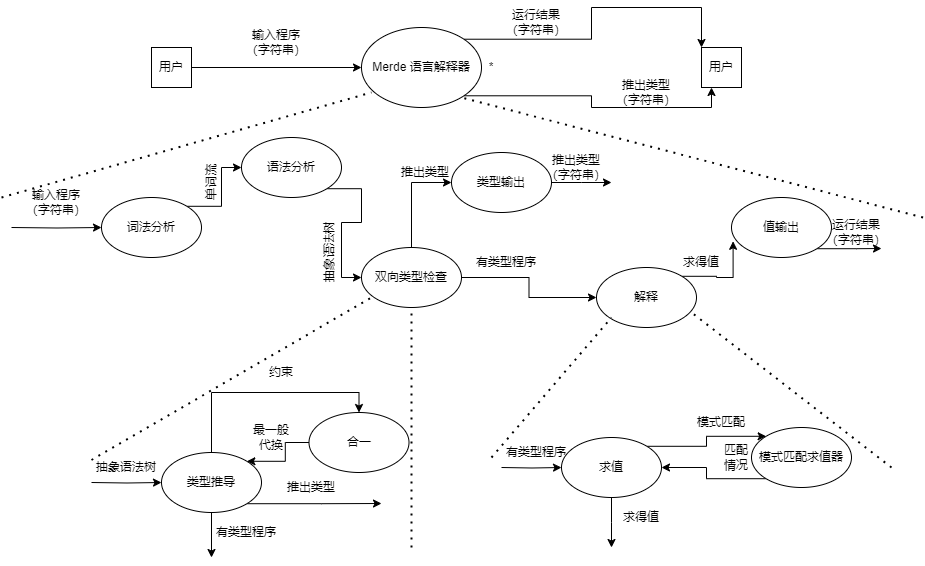

The diagram above was exported from draw.io. Its source (the exported page's mxGraphModel, read from the mxfile embedded in the PNG):
<mxGraphModel dx="1050" dy="493" grid="1" gridSize="10" guides="1" tooltips="1" connect="1" arrows="1" fold="1" page="1" pageScale="1" pageWidth="827" pageHeight="1169" math="0" shadow="0">
  <root>
    <mxCell id="0" />
    <mxCell id="1" parent="0" />
    <mxCell id="18ioobDjugQxJxxNEcTQ-4" style="edgeStyle=orthogonalEdgeStyle;rounded=0;orthogonalLoop=1;jettySize=auto;html=1;exitX=1;exitY=0.5;exitDx=0;exitDy=0;entryX=0;entryY=0.5;entryDx=0;entryDy=0;" edge="1" parent="1" source="18ioobDjugQxJxxNEcTQ-1" target="18ioobDjugQxJxxNEcTQ-2">
      <mxGeometry relative="1" as="geometry" />
    </mxCell>
    <mxCell id="18ioobDjugQxJxxNEcTQ-1" value="用户" style="whiteSpace=wrap;html=1;aspect=fixed;" vertex="1" parent="1">
      <mxGeometry x="170" y="120" width="40" height="40" as="geometry" />
    </mxCell>
    <mxCell id="18ioobDjugQxJxxNEcTQ-6" style="edgeStyle=orthogonalEdgeStyle;rounded=0;orthogonalLoop=1;jettySize=auto;html=1;exitX=1;exitY=0;exitDx=0;exitDy=0;entryX=0;entryY=0;entryDx=0;entryDy=0;" edge="1" parent="1" source="18ioobDjugQxJxxNEcTQ-2" target="18ioobDjugQxJxxNEcTQ-3">
      <mxGeometry relative="1" as="geometry" />
    </mxCell>
    <mxCell id="18ioobDjugQxJxxNEcTQ-7" style="edgeStyle=orthogonalEdgeStyle;rounded=0;orthogonalLoop=1;jettySize=auto;html=1;exitX=1;exitY=1;exitDx=0;exitDy=0;entryX=0.25;entryY=1;entryDx=0;entryDy=0;" edge="1" parent="1" source="18ioobDjugQxJxxNEcTQ-2" target="18ioobDjugQxJxxNEcTQ-3">
      <mxGeometry relative="1" as="geometry" />
    </mxCell>
    <mxCell id="18ioobDjugQxJxxNEcTQ-2" value="Merde&amp;nbsp;语言解释器" style="ellipse;whiteSpace=wrap;html=1;" vertex="1" parent="1">
      <mxGeometry x="380" y="100" width="120" height="80" as="geometry" />
    </mxCell>
    <mxCell id="18ioobDjugQxJxxNEcTQ-3" value="用户" style="whiteSpace=wrap;html=1;aspect=fixed;" vertex="1" parent="1">
      <mxGeometry x="720" y="120" width="40" height="40" as="geometry" />
    </mxCell>
    <mxCell id="18ioobDjugQxJxxNEcTQ-5" value="输入程序（字符串）" style="text;html=1;strokeColor=none;fillColor=none;align=center;verticalAlign=middle;whiteSpace=wrap;rounded=0;" vertex="1" parent="1">
      <mxGeometry x="260" y="100" width="70" height="30" as="geometry" />
    </mxCell>
    <mxCell id="18ioobDjugQxJxxNEcTQ-8" value="运行结果（字符串）" style="text;html=1;strokeColor=none;fillColor=none;align=center;verticalAlign=middle;whiteSpace=wrap;rounded=0;" vertex="1" parent="1">
      <mxGeometry x="520" y="80" width="70" height="30" as="geometry" />
    </mxCell>
    <mxCell id="18ioobDjugQxJxxNEcTQ-9" value="推出类型（字符串）" style="text;html=1;strokeColor=none;fillColor=none;align=center;verticalAlign=middle;whiteSpace=wrap;rounded=0;" vertex="1" parent="1">
      <mxGeometry x="630" y="150" width="70" height="30" as="geometry" />
    </mxCell>
    <mxCell id="18ioobDjugQxJxxNEcTQ-10" value="*" style="text;html=1;strokeColor=none;fillColor=none;align=center;verticalAlign=middle;whiteSpace=wrap;rounded=0;" vertex="1" parent="1">
      <mxGeometry x="480" y="125" width="60" height="30" as="geometry" />
    </mxCell>
    <mxCell id="18ioobDjugQxJxxNEcTQ-17" style="edgeStyle=orthogonalEdgeStyle;rounded=0;orthogonalLoop=1;jettySize=auto;html=1;exitX=0;exitY=0.5;exitDx=0;exitDy=0;entryX=0;entryY=0.5;entryDx=0;entryDy=0;" edge="1" parent="1" target="18ioobDjugQxJxxNEcTQ-11">
      <mxGeometry relative="1" as="geometry">
        <mxPoint x="30" y="300" as="sourcePoint" />
      </mxGeometry>
    </mxCell>
    <mxCell id="18ioobDjugQxJxxNEcTQ-20" style="edgeStyle=orthogonalEdgeStyle;rounded=0;orthogonalLoop=1;jettySize=auto;html=1;exitX=1;exitY=0;exitDx=0;exitDy=0;entryX=0;entryY=0.5;entryDx=0;entryDy=0;" edge="1" parent="1" source="18ioobDjugQxJxxNEcTQ-11" target="18ioobDjugQxJxxNEcTQ-12">
      <mxGeometry relative="1" as="geometry" />
    </mxCell>
    <mxCell id="18ioobDjugQxJxxNEcTQ-11" value="词法分析" style="ellipse;whiteSpace=wrap;html=1;" vertex="1" parent="1">
      <mxGeometry x="120" y="270" width="100" height="60" as="geometry" />
    </mxCell>
    <mxCell id="18ioobDjugQxJxxNEcTQ-22" style="edgeStyle=orthogonalEdgeStyle;rounded=0;orthogonalLoop=1;jettySize=auto;html=1;exitX=1;exitY=1;exitDx=0;exitDy=0;entryX=0;entryY=0.5;entryDx=0;entryDy=0;" edge="1" parent="1" source="18ioobDjugQxJxxNEcTQ-12" target="18ioobDjugQxJxxNEcTQ-13">
      <mxGeometry relative="1" as="geometry" />
    </mxCell>
    <mxCell id="18ioobDjugQxJxxNEcTQ-12" value="语法分析" style="ellipse;whiteSpace=wrap;html=1;" vertex="1" parent="1">
      <mxGeometry x="260" y="210" width="100" height="60" as="geometry" />
    </mxCell>
    <mxCell id="18ioobDjugQxJxxNEcTQ-26" style="edgeStyle=orthogonalEdgeStyle;rounded=0;orthogonalLoop=1;jettySize=auto;html=1;exitX=0.5;exitY=0;exitDx=0;exitDy=0;entryX=0;entryY=0.5;entryDx=0;entryDy=0;" edge="1" parent="1" source="18ioobDjugQxJxxNEcTQ-13" target="18ioobDjugQxJxxNEcTQ-25">
      <mxGeometry relative="1" as="geometry" />
    </mxCell>
    <mxCell id="18ioobDjugQxJxxNEcTQ-31" style="edgeStyle=orthogonalEdgeStyle;rounded=0;orthogonalLoop=1;jettySize=auto;html=1;exitX=1;exitY=0.5;exitDx=0;exitDy=0;entryX=0;entryY=0.5;entryDx=0;entryDy=0;" edge="1" parent="1" source="18ioobDjugQxJxxNEcTQ-13" target="18ioobDjugQxJxxNEcTQ-14">
      <mxGeometry relative="1" as="geometry" />
    </mxCell>
    <mxCell id="18ioobDjugQxJxxNEcTQ-13" value="双向类型检查" style="ellipse;whiteSpace=wrap;html=1;" vertex="1" parent="1">
      <mxGeometry x="380" y="320" width="100" height="60" as="geometry" />
    </mxCell>
    <mxCell id="18ioobDjugQxJxxNEcTQ-33" style="edgeStyle=orthogonalEdgeStyle;rounded=0;orthogonalLoop=1;jettySize=auto;html=1;exitX=1;exitY=0;exitDx=0;exitDy=0;entryX=0.016;entryY=0.73;entryDx=0;entryDy=0;entryPerimeter=0;" edge="1" parent="1" source="18ioobDjugQxJxxNEcTQ-14" target="18ioobDjugQxJxxNEcTQ-15">
      <mxGeometry relative="1" as="geometry" />
    </mxCell>
    <mxCell id="18ioobDjugQxJxxNEcTQ-14" value="解释" style="ellipse;whiteSpace=wrap;html=1;" vertex="1" parent="1">
      <mxGeometry x="615" y="340" width="100" height="60" as="geometry" />
    </mxCell>
    <mxCell id="18ioobDjugQxJxxNEcTQ-35" style="edgeStyle=orthogonalEdgeStyle;rounded=0;orthogonalLoop=1;jettySize=auto;html=1;exitX=1;exitY=1;exitDx=0;exitDy=0;" edge="1" parent="1" source="18ioobDjugQxJxxNEcTQ-15">
      <mxGeometry relative="1" as="geometry">
        <mxPoint x="900" y="321" as="targetPoint" />
      </mxGeometry>
    </mxCell>
    <mxCell id="18ioobDjugQxJxxNEcTQ-15" value="值输出" style="ellipse;whiteSpace=wrap;html=1;" vertex="1" parent="1">
      <mxGeometry x="750" y="270" width="100" height="60" as="geometry" />
    </mxCell>
    <mxCell id="18ioobDjugQxJxxNEcTQ-16" value="输入程序（字符串）" style="text;html=1;strokeColor=none;fillColor=none;align=center;verticalAlign=middle;whiteSpace=wrap;rounded=0;" vertex="1" parent="1">
      <mxGeometry x="40" y="260" width="70" height="30" as="geometry" />
    </mxCell>
    <mxCell id="18ioobDjugQxJxxNEcTQ-18" value="" style="endArrow=none;dashed=1;html=1;dashPattern=1 3;strokeWidth=2;rounded=0;entryX=0.083;entryY=0.812;entryDx=0;entryDy=0;entryPerimeter=0;" edge="1" parent="1" target="18ioobDjugQxJxxNEcTQ-2">
      <mxGeometry width="50" height="50" relative="1" as="geometry">
        <mxPoint x="20" y="270" as="sourcePoint" />
        <mxPoint x="360" y="170" as="targetPoint" />
      </mxGeometry>
    </mxCell>
    <mxCell id="18ioobDjugQxJxxNEcTQ-19" value="" style="endArrow=none;dashed=1;html=1;dashPattern=1 3;strokeWidth=2;rounded=0;" edge="1" parent="1">
      <mxGeometry width="50" height="50" relative="1" as="geometry">
        <mxPoint x="941.6000366210938" y="290" as="sourcePoint" />
        <mxPoint x="480" y="170" as="targetPoint" />
      </mxGeometry>
    </mxCell>
    <mxCell id="18ioobDjugQxJxxNEcTQ-21" value="单词流" style="text;html=1;strokeColor=none;fillColor=none;align=center;verticalAlign=middle;whiteSpace=wrap;rounded=0;rotation=270;" vertex="1" parent="1">
      <mxGeometry x="200" y="240" width="60" height="30" as="geometry" />
    </mxCell>
    <mxCell id="18ioobDjugQxJxxNEcTQ-23" value="抽象语法树" style="text;html=1;strokeColor=none;fillColor=none;align=center;verticalAlign=middle;whiteSpace=wrap;rounded=0;rotation=270;" vertex="1" parent="1">
      <mxGeometry x="315" y="310" width="65" height="30" as="geometry" />
    </mxCell>
    <mxCell id="18ioobDjugQxJxxNEcTQ-30" style="edgeStyle=orthogonalEdgeStyle;rounded=0;orthogonalLoop=1;jettySize=auto;html=1;exitX=1;exitY=0.5;exitDx=0;exitDy=0;" edge="1" parent="1" source="18ioobDjugQxJxxNEcTQ-25">
      <mxGeometry relative="1" as="geometry">
        <mxPoint x="630" y="255" as="targetPoint" />
      </mxGeometry>
    </mxCell>
    <mxCell id="18ioobDjugQxJxxNEcTQ-25" value="类型输出" style="ellipse;whiteSpace=wrap;html=1;" vertex="1" parent="1">
      <mxGeometry x="470" y="225" width="100" height="60" as="geometry" />
    </mxCell>
    <mxCell id="18ioobDjugQxJxxNEcTQ-27" value="推出类型" style="text;html=1;strokeColor=none;fillColor=none;align=center;verticalAlign=middle;whiteSpace=wrap;rounded=0;" vertex="1" parent="1">
      <mxGeometry x="414" y="230" width="60" height="30" as="geometry" />
    </mxCell>
    <mxCell id="18ioobDjugQxJxxNEcTQ-28" value="推出类型（字符串）" style="text;html=1;strokeColor=none;fillColor=none;align=center;verticalAlign=middle;whiteSpace=wrap;rounded=0;" vertex="1" parent="1">
      <mxGeometry x="560" y="225" width="70" height="30" as="geometry" />
    </mxCell>
    <mxCell id="18ioobDjugQxJxxNEcTQ-32" value="有类型程序" style="text;html=1;strokeColor=none;fillColor=none;align=center;verticalAlign=middle;whiteSpace=wrap;rounded=0;" vertex="1" parent="1">
      <mxGeometry x="490" y="320" width="70" height="30" as="geometry" />
    </mxCell>
    <mxCell id="18ioobDjugQxJxxNEcTQ-34" value="求得值" style="text;html=1;strokeColor=none;fillColor=none;align=center;verticalAlign=middle;whiteSpace=wrap;rounded=0;" vertex="1" parent="1">
      <mxGeometry x="690" y="320" width="60" height="30" as="geometry" />
    </mxCell>
    <mxCell id="18ioobDjugQxJxxNEcTQ-36" value="运行结果（字符串）" style="text;html=1;strokeColor=none;fillColor=none;align=center;verticalAlign=middle;whiteSpace=wrap;rounded=0;" vertex="1" parent="1">
      <mxGeometry x="840" y="290" width="70" height="30" as="geometry" />
    </mxCell>
    <mxCell id="18ioobDjugQxJxxNEcTQ-44" style="edgeStyle=orthogonalEdgeStyle;rounded=0;orthogonalLoop=1;jettySize=auto;html=1;exitX=0;exitY=0.5;exitDx=0;exitDy=0;entryX=0;entryY=0.5;entryDx=0;entryDy=0;" edge="1" parent="1" target="18ioobDjugQxJxxNEcTQ-38">
      <mxGeometry relative="1" as="geometry">
        <mxPoint x="110" y="555" as="sourcePoint" />
      </mxGeometry>
    </mxCell>
    <mxCell id="18ioobDjugQxJxxNEcTQ-48" style="edgeStyle=orthogonalEdgeStyle;rounded=0;orthogonalLoop=1;jettySize=auto;html=1;exitX=0.5;exitY=0;exitDx=0;exitDy=0;entryX=0.5;entryY=0;entryDx=0;entryDy=0;" edge="1" parent="1" source="18ioobDjugQxJxxNEcTQ-38" target="18ioobDjugQxJxxNEcTQ-47">
      <mxGeometry relative="1" as="geometry" />
    </mxCell>
    <mxCell id="18ioobDjugQxJxxNEcTQ-52" style="edgeStyle=orthogonalEdgeStyle;rounded=0;orthogonalLoop=1;jettySize=auto;html=1;exitX=1;exitY=1;exitDx=0;exitDy=0;" edge="1" parent="1" source="18ioobDjugQxJxxNEcTQ-38">
      <mxGeometry relative="1" as="geometry">
        <mxPoint x="400" y="576" as="targetPoint" />
      </mxGeometry>
    </mxCell>
    <mxCell id="18ioobDjugQxJxxNEcTQ-55" style="edgeStyle=orthogonalEdgeStyle;rounded=0;orthogonalLoop=1;jettySize=auto;html=1;exitX=0.5;exitY=1;exitDx=0;exitDy=0;" edge="1" parent="1" source="18ioobDjugQxJxxNEcTQ-38">
      <mxGeometry relative="1" as="geometry">
        <mxPoint x="230" y="630" as="targetPoint" />
      </mxGeometry>
    </mxCell>
    <mxCell id="18ioobDjugQxJxxNEcTQ-38" value="类型推导" style="ellipse;whiteSpace=wrap;html=1;" vertex="1" parent="1">
      <mxGeometry x="180" y="525" width="100" height="60" as="geometry" />
    </mxCell>
    <mxCell id="18ioobDjugQxJxxNEcTQ-62" style="edgeStyle=orthogonalEdgeStyle;rounded=0;orthogonalLoop=1;jettySize=auto;html=1;exitX=0;exitY=1;exitDx=0;exitDy=0;entryX=1;entryY=0.5;entryDx=0;entryDy=0;" edge="1" parent="1" source="18ioobDjugQxJxxNEcTQ-43" target="18ioobDjugQxJxxNEcTQ-59">
      <mxGeometry relative="1" as="geometry" />
    </mxCell>
    <mxCell id="18ioobDjugQxJxxNEcTQ-43" value="模式匹配求值器" style="ellipse;whiteSpace=wrap;html=1;" vertex="1" parent="1">
      <mxGeometry x="770" y="500" width="100" height="60" as="geometry" />
    </mxCell>
    <mxCell id="18ioobDjugQxJxxNEcTQ-45" value="抽象语法树" style="text;html=1;strokeColor=none;fillColor=none;align=center;verticalAlign=middle;whiteSpace=wrap;rounded=0;" vertex="1" parent="1">
      <mxGeometry x="110" y="525" width="70" height="30" as="geometry" />
    </mxCell>
    <mxCell id="18ioobDjugQxJxxNEcTQ-50" style="edgeStyle=orthogonalEdgeStyle;rounded=0;orthogonalLoop=1;jettySize=auto;html=1;exitX=0;exitY=0.5;exitDx=0;exitDy=0;entryX=1;entryY=0;entryDx=0;entryDy=0;" edge="1" parent="1" source="18ioobDjugQxJxxNEcTQ-47" target="18ioobDjugQxJxxNEcTQ-38">
      <mxGeometry relative="1" as="geometry" />
    </mxCell>
    <mxCell id="18ioobDjugQxJxxNEcTQ-47" value="合一" style="ellipse;whiteSpace=wrap;html=1;" vertex="1" parent="1">
      <mxGeometry x="327.5" y="485" width="100" height="60" as="geometry" />
    </mxCell>
    <mxCell id="18ioobDjugQxJxxNEcTQ-49" value="约束" style="text;html=1;strokeColor=none;fillColor=none;align=center;verticalAlign=middle;whiteSpace=wrap;rounded=0;" vertex="1" parent="1">
      <mxGeometry x="270" y="430" width="60" height="30" as="geometry" />
    </mxCell>
    <mxCell id="18ioobDjugQxJxxNEcTQ-51" value="最一般代换" style="text;html=1;strokeColor=none;fillColor=none;align=center;verticalAlign=middle;whiteSpace=wrap;rounded=0;" vertex="1" parent="1">
      <mxGeometry x="270" y="495" width="40" height="30" as="geometry" />
    </mxCell>
    <mxCell id="18ioobDjugQxJxxNEcTQ-53" value="推出类型" style="text;html=1;strokeColor=none;fillColor=none;align=center;verticalAlign=middle;whiteSpace=wrap;rounded=0;" vertex="1" parent="1">
      <mxGeometry x="300" y="545" width="60" height="30" as="geometry" />
    </mxCell>
    <mxCell id="18ioobDjugQxJxxNEcTQ-56" value="有类型程序" style="text;html=1;strokeColor=none;fillColor=none;align=center;verticalAlign=middle;whiteSpace=wrap;rounded=0;" vertex="1" parent="1">
      <mxGeometry x="230" y="590" width="70" height="30" as="geometry" />
    </mxCell>
    <mxCell id="18ioobDjugQxJxxNEcTQ-57" value="" style="endArrow=none;dashed=1;html=1;dashPattern=1 3;strokeWidth=2;rounded=0;exitX=0;exitY=0.25;exitDx=0;exitDy=0;" edge="1" parent="1" source="18ioobDjugQxJxxNEcTQ-45">
      <mxGeometry width="50" height="50" relative="1" as="geometry">
        <mxPoint x="340" y="420" as="sourcePoint" />
        <mxPoint x="390" y="370" as="targetPoint" />
      </mxGeometry>
    </mxCell>
    <mxCell id="18ioobDjugQxJxxNEcTQ-58" value="" style="endArrow=none;dashed=1;html=1;dashPattern=1 3;strokeWidth=2;rounded=0;" edge="1" parent="1">
      <mxGeometry width="50" height="50" relative="1" as="geometry">
        <mxPoint x="430" y="620" as="sourcePoint" />
        <mxPoint x="430" y="380" as="targetPoint" />
      </mxGeometry>
    </mxCell>
    <mxCell id="18ioobDjugQxJxxNEcTQ-60" style="edgeStyle=orthogonalEdgeStyle;rounded=0;orthogonalLoop=1;jettySize=auto;html=1;exitX=1;exitY=0;exitDx=0;exitDy=0;entryX=0;entryY=0;entryDx=0;entryDy=0;" edge="1" parent="1" source="18ioobDjugQxJxxNEcTQ-59" target="18ioobDjugQxJxxNEcTQ-43">
      <mxGeometry relative="1" as="geometry" />
    </mxCell>
    <mxCell id="18ioobDjugQxJxxNEcTQ-64" style="edgeStyle=orthogonalEdgeStyle;rounded=0;orthogonalLoop=1;jettySize=auto;html=1;exitX=0.5;exitY=1;exitDx=0;exitDy=0;" edge="1" parent="1" source="18ioobDjugQxJxxNEcTQ-59">
      <mxGeometry relative="1" as="geometry">
        <mxPoint x="630" y="620" as="targetPoint" />
      </mxGeometry>
    </mxCell>
    <mxCell id="18ioobDjugQxJxxNEcTQ-66" style="edgeStyle=orthogonalEdgeStyle;rounded=0;orthogonalLoop=1;jettySize=auto;html=1;exitX=0;exitY=0.5;exitDx=0;exitDy=0;entryX=0;entryY=0.5;entryDx=0;entryDy=0;" edge="1" parent="1" target="18ioobDjugQxJxxNEcTQ-59">
      <mxGeometry relative="1" as="geometry">
        <mxPoint x="520" y="540" as="sourcePoint" />
      </mxGeometry>
    </mxCell>
    <mxCell id="18ioobDjugQxJxxNEcTQ-59" value="求值" style="ellipse;whiteSpace=wrap;html=1;" vertex="1" parent="1">
      <mxGeometry x="580" y="510" width="100" height="60" as="geometry" />
    </mxCell>
    <mxCell id="18ioobDjugQxJxxNEcTQ-61" value="模式匹配" style="text;html=1;strokeColor=none;fillColor=none;align=center;verticalAlign=middle;whiteSpace=wrap;rounded=0;" vertex="1" parent="1">
      <mxGeometry x="710" y="480" width="60" height="30" as="geometry" />
    </mxCell>
    <mxCell id="18ioobDjugQxJxxNEcTQ-63" value="匹配情况" style="text;html=1;strokeColor=none;fillColor=none;align=center;verticalAlign=middle;whiteSpace=wrap;rounded=0;" vertex="1" parent="1">
      <mxGeometry x="740" y="515" width="30" height="30" as="geometry" />
    </mxCell>
    <mxCell id="18ioobDjugQxJxxNEcTQ-65" value="求得值" style="text;html=1;strokeColor=none;fillColor=none;align=center;verticalAlign=middle;whiteSpace=wrap;rounded=0;" vertex="1" parent="1">
      <mxGeometry x="630" y="575" width="60" height="30" as="geometry" />
    </mxCell>
    <mxCell id="18ioobDjugQxJxxNEcTQ-67" value="有类型程序" style="text;html=1;strokeColor=none;fillColor=none;align=center;verticalAlign=middle;whiteSpace=wrap;rounded=0;" vertex="1" parent="1">
      <mxGeometry x="520" y="510" width="70" height="30" as="geometry" />
    </mxCell>
    <mxCell id="18ioobDjugQxJxxNEcTQ-68" value="" style="endArrow=none;dashed=1;html=1;dashPattern=1 3;strokeWidth=2;rounded=0;" edge="1" parent="1">
      <mxGeometry width="50" height="50" relative="1" as="geometry">
        <mxPoint x="510" y="530" as="sourcePoint" />
        <mxPoint x="630" y="390" as="targetPoint" />
      </mxGeometry>
    </mxCell>
    <mxCell id="18ioobDjugQxJxxNEcTQ-69" value="" style="endArrow=none;dashed=1;html=1;dashPattern=1 3;strokeWidth=2;rounded=0;" edge="1" parent="1">
      <mxGeometry width="50" height="50" relative="1" as="geometry">
        <mxPoint x="910" y="540" as="sourcePoint" />
        <mxPoint x="710" y="385" as="targetPoint" />
      </mxGeometry>
    </mxCell>
  </root>
</mxGraphModel>